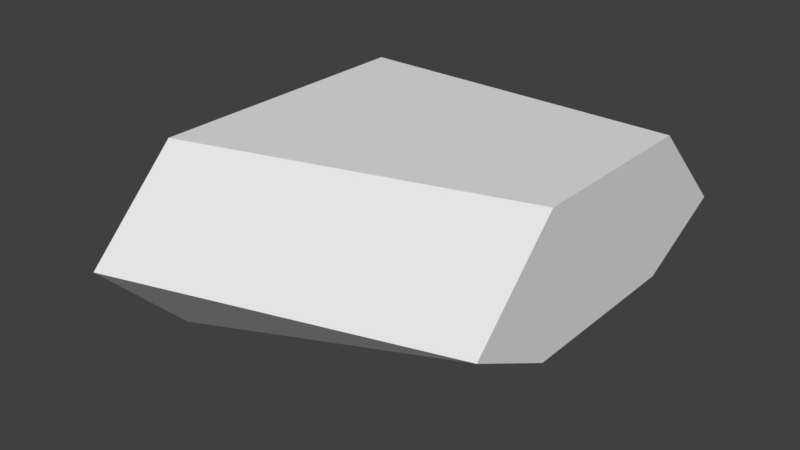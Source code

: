 # Source: TurretReciever.blend  (saved by Blender 2.79.0; exported with 4.5.12 LTS)
import bpy
from mathutils import Matrix  # noqa: F401  (used for matrix-valued properties, if any)

bpy.ops.wm.read_factory_settings(use_empty=True)
scene = bpy.context.scene
scene.name = 'Scene'

# ---- collections
col_collection_1 = bpy.data.collections.new('Collection 1'); scene.collection.children.link(col_collection_1)

# ---- world
world_world = bpy.data.worlds.new('World'); scene.world = world_world
world_world.color = (0.05088, 0.05088, 0.05088)
world_world.use_sun_shadow = False
world_world.sun_shadow_jitter_overblur = 0.0
world_world.cycles.sampling_method = 'MANUAL'

# ---- meshes
me_cylinder_002 = bpy.data.meshes.new('Cylinder.002')
me_cylinder_002.from_pydata([(4.023e-08, 0.2325, -0.3547), (-6.187e-08, 0.3, 0.1806), (0.1036, 0.13, -0.3547), (0.07691, 0.15, 0.1806), (0.1036, -0.13, -0.3547), (0.07691, -0.15, 0.1806), (1.683e-08, -0.2325, -0.3547), (-8.809e-08, -0.3, 0.1806), (-0.1036, -0.13, -0.3547), (-0.1515, -0.15, 0.1806), (-0.1036, 0.13, -0.3547), (-0.1515, 0.15, 0.1806), (4.872e-08, 0.3, -0.3547), (0.1515, 0.15, -0.3547), (0.1515, -0.3081, -0.3547), (2.249e-08, -0.4581, -0.3547), (-0.1515, -0.3081, -0.3547), (-0.1515, 0.15, -0.3547), (-2.65e-08, 0.2325, -0.4266), (0.1036, 0.13, -0.4266), (0.1036, -0.13, -0.4266), (-4.99e-08, -0.2325, -0.4266), (-0.1036, -0.13, -0.4266), (-0.1036, 0.13, -0.4266)], [], [(12, 1, 3, 13), (13, 3, 5, 14), (14, 5, 7, 15), (15, 7, 9, 16), (3, 1, 11, 9, 7, 5), (16, 9, 11, 17), (17, 11, 1, 12), (2, 4, 20, 19), (2, 0, 12, 13), (4, 2, 13, 14), (6, 4, 14, 15), (8, 6, 15, 16), (10, 8, 16, 17), (0, 10, 17, 12), (18, 19, 20, 21, 22, 23), (8, 10, 23, 22), (4, 6, 21, 20), (0, 2, 19, 18), (10, 0, 18, 23), (6, 8, 22, 21)])
me_cylinder_002.use_remesh_preserve_volume = False
me_cylinder_002.use_remesh_preserve_attributes = False
me_cylinder_002.use_mirror_vertex_groups = False
me_cylinder_002.update()

# ---- objects
ob_cylinder = bpy.data.objects.new('Cylinder', me_cylinder_002)

# ---- transforms, parenting, visibility, modifiers, constraints
ob_cylinder.location = (0.0, 0.0, 0.0)
ob_cylinder.rotation_euler = (-0.0, 1.571, 0.0)
ob_cylinder.lineart.crease_threshold = 0.0

# ---- collection membership
col_collection_1.objects.link(ob_cylinder)

# ---- scene / render settings (as saved in the file)
scene.frame_start = 1; scene.frame_end = 250; scene.frame_set(1)
scene.render.engine = 'BLENDER_EEVEE_NEXT'
scene.render.resolution_percentage = 50
scene.render.dither_intensity = 0.0
scene.cycles.use_denoising = False
scene.cycles.samples = 128
scene.cycles.sampling_pattern = 'TABULATED_SOBOL'
scene.cycles.use_adaptive_sampling = False
scene.cycles.use_light_tree = False
scene.cycles.blur_glossy = 0.0
scene.cycles.sample_clamp_indirect = 0.0
scene.view_settings.view_transform = 'Standard'
bpy.context.view_layer.update()

# ---- added for rendering (the .blend has no active camera and no usable light): camera, sun
cam_auto = bpy.data.cameras.new('AutoCamera')
cam_auto.lens = 50.0
cam_auto.sensor_width = 36.0
cam_auto.clip_end = 1000.0
ob_auto_camera = bpy.data.objects.new('AutoCamera', cam_auto)
scene.collection.objects.link(ob_auto_camera)
ob_auto_camera.location = (0.818361, -1.20872, 0.753107)
ob_auto_camera.rotation_euler = (1.09748, -7.21219e-08, 0.694738)
scene.camera = ob_auto_camera
light_auto_sun = bpy.data.lights.new('AutoSun', 'SUN')
light_auto_sun.energy = 3.0
light_auto_sun.angle = 0.0523599
ob_auto_sun = bpy.data.objects.new('AutoSun', light_auto_sun)
scene.collection.objects.link(ob_auto_sun)
ob_auto_sun.rotation_euler = (0.872665, 0.174533, 0.523599)
bpy.context.view_layer.update()
